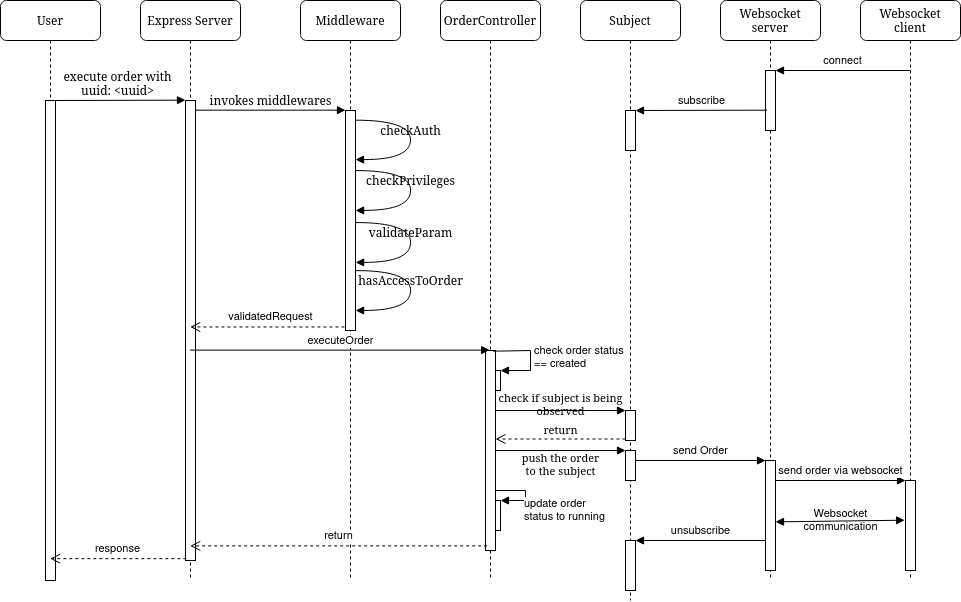

The diagram above was exported from draw.io. Its source (the exported page's mxGraphModel, read from the mxfile embedded in the PNG):
<mxGraphModel dx="1185" dy="657" grid="1" gridSize="10" guides="1" tooltips="1" connect="1" arrows="1" fold="1" page="1" pageScale="1" pageWidth="1100" pageHeight="850" background="none" math="0" shadow="0">
  <root>
    <mxCell id="0" />
    <mxCell id="1" parent="0" />
    <mxCell id="7baba1c4bc27f4b0-2" value="Express Server" style="shape=umlLifeline;perimeter=lifelinePerimeter;whiteSpace=wrap;html=1;container=1;collapsible=0;recursiveResize=0;outlineConnect=0;rounded=1;shadow=0;comic=0;labelBackgroundColor=none;strokeWidth=1;fontFamily=Verdana;fontSize=12;align=center;" parent="1" vertex="1">
      <mxGeometry x="220" y="80" width="100" height="580" as="geometry" />
    </mxCell>
    <mxCell id="7baba1c4bc27f4b0-10" value="" style="html=1;points=[];perimeter=orthogonalPerimeter;rounded=0;shadow=0;comic=0;labelBackgroundColor=none;strokeWidth=1;fontFamily=Verdana;fontSize=12;align=center;" parent="7baba1c4bc27f4b0-2" vertex="1">
      <mxGeometry x="45" y="100" width="10" height="460" as="geometry" />
    </mxCell>
    <mxCell id="7baba1c4bc27f4b0-3" value="Middleware" style="shape=umlLifeline;perimeter=lifelinePerimeter;whiteSpace=wrap;html=1;container=1;collapsible=0;recursiveResize=0;outlineConnect=0;rounded=1;shadow=0;comic=0;labelBackgroundColor=none;strokeWidth=1;fontFamily=Verdana;fontSize=12;align=center;" parent="1" vertex="1">
      <mxGeometry x="380" y="80" width="100" height="580" as="geometry" />
    </mxCell>
    <mxCell id="7baba1c4bc27f4b0-13" value="" style="html=1;points=[];perimeter=orthogonalPerimeter;rounded=0;shadow=0;comic=0;labelBackgroundColor=none;strokeWidth=1;fontFamily=Verdana;fontSize=12;align=center;" parent="7baba1c4bc27f4b0-3" vertex="1">
      <mxGeometry x="45" y="110" width="10" height="220" as="geometry" />
    </mxCell>
    <mxCell id="_Iuw-g7fD3CpvCfbQITp-6" value="hasAccessToOrder" style="html=1;verticalAlign=bottom;endArrow=block;labelBackgroundColor=none;fontFamily=Verdana;fontSize=12;elbow=vertical;edgeStyle=orthogonalEdgeStyle;curved=1;exitX=0.99;exitY=0.044;exitPerimeter=0;exitDx=0;exitDy=0;" edge="1" parent="7baba1c4bc27f4b0-3">
      <mxGeometry relative="1" as="geometry">
        <mxPoint x="55.000000000000114" y="270.09000000000003" as="sourcePoint" />
        <mxPoint x="55.10000000000002" y="309.95000000000005" as="targetPoint" />
        <Array as="points">
          <mxPoint x="110.10000000000002" y="269.85" />
          <mxPoint x="110.10000000000002" y="309.85" />
        </Array>
      </mxGeometry>
    </mxCell>
    <mxCell id="7baba1c4bc27f4b0-4" value="OrderController" style="shape=umlLifeline;perimeter=lifelinePerimeter;whiteSpace=wrap;html=1;container=1;collapsible=0;recursiveResize=0;outlineConnect=0;rounded=1;shadow=0;comic=0;labelBackgroundColor=none;strokeWidth=1;fontFamily=Verdana;fontSize=12;align=center;" parent="1" vertex="1">
      <mxGeometry x="520" y="80" width="100" height="580" as="geometry" />
    </mxCell>
    <mxCell id="_Iuw-g7fD3CpvCfbQITp-12" value="" style="html=1;points=[];perimeter=orthogonalPerimeter;" vertex="1" parent="7baba1c4bc27f4b0-4">
      <mxGeometry x="50" y="500" width="10" height="30" as="geometry" />
    </mxCell>
    <mxCell id="_Iuw-g7fD3CpvCfbQITp-13" value="&lt;div&gt;update order&lt;/div&gt;&lt;div&gt;status to running&lt;br&gt;&lt;/div&gt;" style="edgeStyle=orthogonalEdgeStyle;html=1;align=left;spacingLeft=2;endArrow=block;rounded=0;entryX=1;entryY=0;" edge="1" target="_Iuw-g7fD3CpvCfbQITp-12" parent="7baba1c4bc27f4b0-4">
      <mxGeometry x="0.3846" y="10" relative="1" as="geometry">
        <mxPoint x="55" y="490" as="sourcePoint" />
        <Array as="points">
          <mxPoint x="85" y="490" />
        </Array>
        <mxPoint as="offset" />
      </mxGeometry>
    </mxCell>
    <mxCell id="_Iuw-g7fD3CpvCfbQITp-32" value="" style="html=1;points=[];perimeter=orthogonalPerimeter;fontSize=11;" vertex="1" parent="7baba1c4bc27f4b0-4">
      <mxGeometry x="50" y="370" width="10" height="20" as="geometry" />
    </mxCell>
    <mxCell id="7baba1c4bc27f4b0-5" value="Subject" style="shape=umlLifeline;perimeter=lifelinePerimeter;whiteSpace=wrap;html=1;container=1;collapsible=0;recursiveResize=0;outlineConnect=0;rounded=1;shadow=0;comic=0;labelBackgroundColor=none;strokeWidth=1;fontFamily=Verdana;fontSize=12;align=center;" parent="1" vertex="1">
      <mxGeometry x="660" y="80" width="100" height="600" as="geometry" />
    </mxCell>
    <mxCell id="7baba1c4bc27f4b0-25" value="" style="html=1;points=[];perimeter=orthogonalPerimeter;rounded=0;shadow=0;comic=0;labelBackgroundColor=none;strokeColor=#000000;strokeWidth=1;fillColor=#FFFFFF;fontFamily=Verdana;fontSize=12;fontColor=#000000;align=center;" parent="7baba1c4bc27f4b0-5" vertex="1">
      <mxGeometry x="45" y="410" width="10" height="30" as="geometry" />
    </mxCell>
    <mxCell id="_Iuw-g7fD3CpvCfbQITp-9" value="" style="html=1;points=[];perimeter=orthogonalPerimeter;rounded=0;shadow=0;comic=0;labelBackgroundColor=none;strokeColor=#000000;strokeWidth=1;fillColor=#FFFFFF;fontFamily=Verdana;fontSize=12;fontColor=#000000;align=center;" vertex="1" parent="7baba1c4bc27f4b0-5">
      <mxGeometry x="45" y="450" width="10" height="30" as="geometry" />
    </mxCell>
    <mxCell id="_Iuw-g7fD3CpvCfbQITp-10" value="&lt;div style=&quot;font-size: 11px;&quot;&gt;&lt;font style=&quot;font-size: 11px;&quot;&gt;push the order &lt;br&gt;&lt;/font&gt;&lt;/div&gt;&lt;div style=&quot;font-size: 11px;&quot;&gt;&lt;font style=&quot;font-size: 11px;&quot;&gt;to the subject&lt;/font&gt;&lt;/div&gt;" style="html=1;verticalAlign=bottom;endArrow=block;entryX=0;entryY=0;labelBackgroundColor=none;fontFamily=Verdana;fontSize=12;" edge="1" parent="7baba1c4bc27f4b0-5" target="_Iuw-g7fD3CpvCfbQITp-9">
      <mxGeometry y="-30" relative="1" as="geometry">
        <mxPoint x="-85" y="450" as="sourcePoint" />
        <mxPoint as="offset" />
      </mxGeometry>
    </mxCell>
    <mxCell id="_Iuw-g7fD3CpvCfbQITp-15" value="" style="html=1;points=[];perimeter=orthogonalPerimeter;" vertex="1" parent="7baba1c4bc27f4b0-5">
      <mxGeometry x="45" y="110" width="10" height="40" as="geometry" />
    </mxCell>
    <mxCell id="_Iuw-g7fD3CpvCfbQITp-36" value="" style="html=1;points=[];perimeter=orthogonalPerimeter;fontSize=11;" vertex="1" parent="7baba1c4bc27f4b0-5">
      <mxGeometry x="45" y="540" width="10" height="50" as="geometry" />
    </mxCell>
    <mxCell id="7baba1c4bc27f4b0-6" value="&lt;div&gt;Websocket&lt;/div&gt;&lt;div&gt;server&lt;br&gt;&lt;/div&gt;" style="shape=umlLifeline;perimeter=lifelinePerimeter;whiteSpace=wrap;html=1;container=1;collapsible=0;recursiveResize=0;outlineConnect=0;rounded=1;shadow=0;comic=0;labelBackgroundColor=none;strokeWidth=1;fontFamily=Verdana;fontSize=12;align=center;" parent="1" vertex="1">
      <mxGeometry x="800" y="80" width="100" height="580" as="geometry" />
    </mxCell>
    <mxCell id="_Iuw-g7fD3CpvCfbQITp-18" value="" style="html=1;points=[];perimeter=orthogonalPerimeter;" vertex="1" parent="7baba1c4bc27f4b0-6">
      <mxGeometry x="45" y="70" width="10" height="60" as="geometry" />
    </mxCell>
    <mxCell id="_Iuw-g7fD3CpvCfbQITp-23" value="" style="html=1;points=[];perimeter=orthogonalPerimeter;" vertex="1" parent="7baba1c4bc27f4b0-6">
      <mxGeometry x="45" y="460" width="10" height="110" as="geometry" />
    </mxCell>
    <mxCell id="7baba1c4bc27f4b0-7" value="&lt;div&gt;Websocket &lt;br&gt;&lt;/div&gt;&lt;div&gt;client&lt;/div&gt;" style="shape=umlLifeline;perimeter=lifelinePerimeter;whiteSpace=wrap;html=1;container=1;collapsible=0;recursiveResize=0;outlineConnect=0;rounded=1;shadow=0;comic=0;labelBackgroundColor=none;strokeWidth=1;fontFamily=Verdana;fontSize=12;align=center;" parent="1" vertex="1">
      <mxGeometry x="940" y="80" width="100" height="580" as="geometry" />
    </mxCell>
    <mxCell id="_Iuw-g7fD3CpvCfbQITp-26" value="" style="html=1;points=[];perimeter=orthogonalPerimeter;" vertex="1" parent="7baba1c4bc27f4b0-7">
      <mxGeometry x="45" y="480" width="10" height="90" as="geometry" />
    </mxCell>
    <mxCell id="7baba1c4bc27f4b0-8" value="User" style="shape=umlLifeline;perimeter=lifelinePerimeter;whiteSpace=wrap;html=1;container=1;collapsible=0;recursiveResize=0;outlineConnect=0;rounded=1;shadow=0;comic=0;labelBackgroundColor=none;strokeWidth=1;fontFamily=Verdana;fontSize=12;align=center;" parent="1" vertex="1">
      <mxGeometry x="80" y="80" width="100" height="580" as="geometry" />
    </mxCell>
    <mxCell id="7baba1c4bc27f4b0-9" value="" style="html=1;points=[];perimeter=orthogonalPerimeter;rounded=0;shadow=0;comic=0;labelBackgroundColor=none;strokeWidth=1;fontFamily=Verdana;fontSize=12;align=center;" parent="7baba1c4bc27f4b0-8" vertex="1">
      <mxGeometry x="45" y="100" width="10" height="480" as="geometry" />
    </mxCell>
    <mxCell id="7baba1c4bc27f4b0-22" value="" style="html=1;points=[];perimeter=orthogonalPerimeter;rounded=0;shadow=0;comic=0;labelBackgroundColor=none;strokeWidth=1;fontFamily=Verdana;fontSize=12;align=center;" parent="1" vertex="1">
      <mxGeometry x="565" y="430" width="10" height="200" as="geometry" />
    </mxCell>
    <mxCell id="7baba1c4bc27f4b0-26" value="&lt;div style=&quot;font-size: 11px;&quot;&gt;&lt;font style=&quot;font-size: 11px;&quot;&gt;check if subject is being&lt;/font&gt;&lt;/div&gt;&lt;div style=&quot;font-size: 11px;&quot;&gt;&lt;font style=&quot;font-size: 11px;&quot;&gt;observed&lt;br&gt;&lt;/font&gt;&lt;/div&gt;" style="html=1;verticalAlign=bottom;endArrow=block;entryX=0;entryY=0;labelBackgroundColor=none;fontFamily=Verdana;fontSize=12;" parent="1" target="7baba1c4bc27f4b0-25" edge="1">
      <mxGeometry y="-10" relative="1" as="geometry">
        <mxPoint x="575" y="490" as="sourcePoint" />
        <mxPoint as="offset" />
      </mxGeometry>
    </mxCell>
    <mxCell id="7baba1c4bc27f4b0-27" value="&lt;font style=&quot;font-size: 11px;&quot;&gt;return&lt;/font&gt;" style="html=1;verticalAlign=bottom;endArrow=open;dashed=1;endSize=8;exitX=0;exitY=0.95;labelBackgroundColor=none;fontFamily=Verdana;fontSize=12;" parent="1" source="7baba1c4bc27f4b0-25" edge="1">
      <mxGeometry relative="1" as="geometry">
        <mxPoint x="575" y="518.5" as="targetPoint" />
      </mxGeometry>
    </mxCell>
    <mxCell id="7baba1c4bc27f4b0-11" value="&lt;div&gt;execute order with&lt;/div&gt;&lt;div&gt;uuid: &amp;lt;uuid&amp;gt;&lt;br&gt;&lt;/div&gt;" style="html=1;verticalAlign=bottom;endArrow=block;entryX=0;entryY=0;labelBackgroundColor=none;fontFamily=Verdana;fontSize=12;edgeStyle=elbowEdgeStyle;elbow=vertical;" parent="1" source="7baba1c4bc27f4b0-9" target="7baba1c4bc27f4b0-10" edge="1">
      <mxGeometry relative="1" as="geometry">
        <mxPoint x="200" y="190" as="sourcePoint" />
      </mxGeometry>
    </mxCell>
    <mxCell id="7baba1c4bc27f4b0-14" value="invokes middlewares" style="html=1;verticalAlign=bottom;endArrow=block;entryX=0;entryY=0;labelBackgroundColor=none;fontFamily=Verdana;fontSize=12;edgeStyle=elbowEdgeStyle;elbow=vertical;" parent="1" source="7baba1c4bc27f4b0-10" target="7baba1c4bc27f4b0-13" edge="1">
      <mxGeometry relative="1" as="geometry">
        <mxPoint x="350" y="200" as="sourcePoint" />
      </mxGeometry>
    </mxCell>
    <mxCell id="_Iuw-g7fD3CpvCfbQITp-3" value="checkAuth" style="html=1;verticalAlign=bottom;endArrow=block;labelBackgroundColor=none;fontFamily=Verdana;fontSize=12;elbow=vertical;edgeStyle=orthogonalEdgeStyle;curved=1;exitX=0.99;exitY=0.044;exitPerimeter=0;exitDx=0;exitDy=0;" edge="1" parent="1" source="7baba1c4bc27f4b0-13">
      <mxGeometry relative="1" as="geometry">
        <mxPoint x="440.6600000000001" y="200.00999999999996" as="sourcePoint" />
        <mxPoint x="435" y="239.1" as="targetPoint" />
        <Array as="points">
          <mxPoint x="490" y="199" />
          <mxPoint x="490" y="239" />
        </Array>
      </mxGeometry>
    </mxCell>
    <mxCell id="_Iuw-g7fD3CpvCfbQITp-4" value="checkPrivileges" style="html=1;verticalAlign=bottom;endArrow=block;labelBackgroundColor=none;fontFamily=Verdana;fontSize=12;elbow=vertical;edgeStyle=orthogonalEdgeStyle;curved=1;exitX=0.99;exitY=0.044;exitPerimeter=0;exitDx=0;exitDy=0;" edge="1" parent="1">
      <mxGeometry relative="1" as="geometry">
        <mxPoint x="435.0000000000001" y="250.05" as="sourcePoint" />
        <mxPoint x="435.1" y="289.91" as="targetPoint" />
        <Array as="points">
          <mxPoint x="490.1" y="249.81" />
          <mxPoint x="490.1" y="289.81" />
        </Array>
      </mxGeometry>
    </mxCell>
    <mxCell id="_Iuw-g7fD3CpvCfbQITp-5" value="validateParam" style="html=1;verticalAlign=bottom;endArrow=block;labelBackgroundColor=none;fontFamily=Verdana;fontSize=12;elbow=vertical;edgeStyle=orthogonalEdgeStyle;curved=1;exitX=0.99;exitY=0.044;exitPerimeter=0;exitDx=0;exitDy=0;" edge="1" parent="1">
      <mxGeometry relative="1" as="geometry">
        <mxPoint x="435.0000000000001" y="302.03999999999996" as="sourcePoint" />
        <mxPoint x="435.1" y="341.9" as="targetPoint" />
        <Array as="points">
          <mxPoint x="490.1" y="301.79999999999995" />
          <mxPoint x="490.1" y="341.79999999999995" />
        </Array>
      </mxGeometry>
    </mxCell>
    <mxCell id="_Iuw-g7fD3CpvCfbQITp-7" value="validatedRequest" style="html=1;verticalAlign=bottom;endArrow=open;dashed=1;endSize=8;rounded=0;exitX=-0.105;exitY=0.984;exitDx=0;exitDy=0;exitPerimeter=0;" edge="1" parent="1" source="7baba1c4bc27f4b0-13" target="7baba1c4bc27f4b0-2">
      <mxGeometry x="-0.0391" relative="1" as="geometry">
        <mxPoint x="460" y="380" as="sourcePoint" />
        <mxPoint x="380" y="380" as="targetPoint" />
        <mxPoint as="offset" />
      </mxGeometry>
    </mxCell>
    <mxCell id="_Iuw-g7fD3CpvCfbQITp-8" value="executeOrder" style="html=1;verticalAlign=bottom;endArrow=block;rounded=0;entryX=0.419;entryY=-0.002;entryDx=0;entryDy=0;entryPerimeter=0;" edge="1" parent="1" source="7baba1c4bc27f4b0-2" target="7baba1c4bc27f4b0-22">
      <mxGeometry width="80" relative="1" as="geometry">
        <mxPoint x="280" y="430" as="sourcePoint" />
        <mxPoint x="460" y="420" as="targetPoint" />
      </mxGeometry>
    </mxCell>
    <mxCell id="_Iuw-g7fD3CpvCfbQITp-14" value="return" style="html=1;verticalAlign=bottom;endArrow=open;dashed=1;endSize=8;rounded=0;exitX=0.167;exitY=0.977;exitDx=0;exitDy=0;exitPerimeter=0;" edge="1" parent="1" source="7baba1c4bc27f4b0-22" target="7baba1c4bc27f4b0-2">
      <mxGeometry relative="1" as="geometry">
        <mxPoint x="610" y="430" as="sourcePoint" />
        <mxPoint x="360" y="620" as="targetPoint" />
      </mxGeometry>
    </mxCell>
    <mxCell id="_Iuw-g7fD3CpvCfbQITp-16" value="subscribe" style="html=1;verticalAlign=bottom;endArrow=block;entryX=1;entryY=0;rounded=0;exitX=0.167;exitY=0.661;exitDx=0;exitDy=0;exitPerimeter=0;" edge="1" target="_Iuw-g7fD3CpvCfbQITp-15" parent="1" source="_Iuw-g7fD3CpvCfbQITp-18">
      <mxGeometry relative="1" as="geometry">
        <mxPoint x="775" y="190" as="sourcePoint" />
      </mxGeometry>
    </mxCell>
    <mxCell id="_Iuw-g7fD3CpvCfbQITp-19" value="connect" style="html=1;verticalAlign=bottom;endArrow=block;entryX=1;entryY=0;rounded=0;" edge="1" target="_Iuw-g7fD3CpvCfbQITp-18" parent="1" source="7baba1c4bc27f4b0-7">
      <mxGeometry relative="1" as="geometry">
        <mxPoint x="915" y="150" as="sourcePoint" />
      </mxGeometry>
    </mxCell>
    <mxCell id="_Iuw-g7fD3CpvCfbQITp-24" value="send Order" style="html=1;verticalAlign=bottom;endArrow=block;entryX=0;entryY=0;rounded=0;" edge="1" target="_Iuw-g7fD3CpvCfbQITp-23" parent="1" source="_Iuw-g7fD3CpvCfbQITp-9">
      <mxGeometry relative="1" as="geometry">
        <mxPoint x="775" y="540" as="sourcePoint" />
      </mxGeometry>
    </mxCell>
    <mxCell id="_Iuw-g7fD3CpvCfbQITp-27" value="send order via websocket" style="html=1;verticalAlign=bottom;endArrow=block;entryX=0;entryY=0;rounded=0;" edge="1" target="_Iuw-g7fD3CpvCfbQITp-26" parent="1" source="_Iuw-g7fD3CpvCfbQITp-23">
      <mxGeometry relative="1" as="geometry">
        <mxPoint x="915" y="560" as="sourcePoint" />
      </mxGeometry>
    </mxCell>
    <mxCell id="_Iuw-g7fD3CpvCfbQITp-29" value="response" style="html=1;verticalAlign=bottom;endArrow=open;dashed=1;endSize=8;rounded=0;exitX=0.083;exitY=0.996;exitDx=0;exitDy=0;exitPerimeter=0;" edge="1" parent="1" source="7baba1c4bc27f4b0-10" target="7baba1c4bc27f4b0-8">
      <mxGeometry relative="1" as="geometry">
        <mxPoint x="610" y="430" as="sourcePoint" />
        <mxPoint x="530" y="430" as="targetPoint" />
      </mxGeometry>
    </mxCell>
    <mxCell id="_Iuw-g7fD3CpvCfbQITp-33" value="&lt;div&gt;check order status &lt;br&gt;&lt;/div&gt;&lt;div&gt;== created&lt;br&gt;&lt;/div&gt;" style="edgeStyle=orthogonalEdgeStyle;html=1;align=left;spacingLeft=2;endArrow=block;rounded=0;entryX=1;entryY=0;fontSize=11;exitX=0.75;exitY=0.003;exitDx=0;exitDy=0;exitPerimeter=0;" edge="1" target="_Iuw-g7fD3CpvCfbQITp-32" parent="1" source="7baba1c4bc27f4b0-22">
      <mxGeometry relative="1" as="geometry">
        <mxPoint x="580" y="410" as="sourcePoint" />
        <Array as="points">
          <mxPoint x="580" y="431" />
          <mxPoint x="610" y="430" />
          <mxPoint x="610" y="450" />
        </Array>
      </mxGeometry>
    </mxCell>
    <mxCell id="_Iuw-g7fD3CpvCfbQITp-34" value="" style="endArrow=block;startArrow=block;endFill=1;startFill=1;html=1;rounded=0;fontSize=11;exitX=1;exitY=0.558;exitDx=0;exitDy=0;exitPerimeter=0;entryX=-0.083;entryY=0.441;entryDx=0;entryDy=0;entryPerimeter=0;" edge="1" parent="1" source="_Iuw-g7fD3CpvCfbQITp-23" target="_Iuw-g7fD3CpvCfbQITp-26">
      <mxGeometry width="160" relative="1" as="geometry">
        <mxPoint x="860" y="600" as="sourcePoint" />
        <mxPoint x="1020" y="600" as="targetPoint" />
      </mxGeometry>
    </mxCell>
    <mxCell id="_Iuw-g7fD3CpvCfbQITp-35" value="&lt;div&gt;Websocket &lt;br&gt;&lt;/div&gt;&lt;div&gt;communication&lt;/div&gt;" style="text;html=1;align=center;verticalAlign=middle;resizable=0;points=[];autosize=1;strokeColor=none;fillColor=none;fontSize=11;" vertex="1" parent="1">
      <mxGeometry x="870" y="580" width="100" height="40" as="geometry" />
    </mxCell>
    <mxCell id="_Iuw-g7fD3CpvCfbQITp-37" value="unsubscribe" style="html=1;verticalAlign=bottom;endArrow=block;entryX=1;entryY=0;rounded=0;fontSize=11;" edge="1" target="_Iuw-g7fD3CpvCfbQITp-36" parent="1" source="_Iuw-g7fD3CpvCfbQITp-23">
      <mxGeometry relative="1" as="geometry">
        <mxPoint x="775" y="620" as="sourcePoint" />
      </mxGeometry>
    </mxCell>
  </root>
</mxGraphModel>